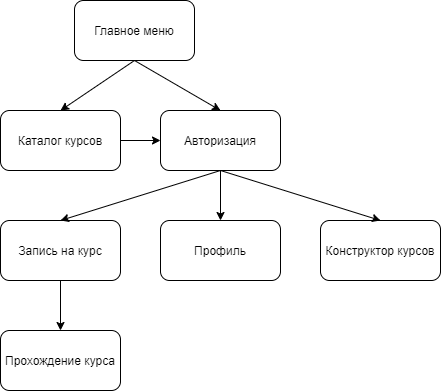

The diagram above was exported from draw.io. Its source (the exported page's mxGraphModel, read from the mxfile embedded in the PNG):
<mxGraphModel dx="1038" dy="575" grid="1" gridSize="10" guides="1" tooltips="1" connect="1" arrows="1" fold="1" page="1" pageScale="1" pageWidth="827" pageHeight="1169" math="0" shadow="0">
  <root>
    <mxCell id="0" />
    <mxCell id="1" parent="0" />
    <mxCell id="JeBBANLyU6tYzmPO17Dd-1" value="Главное меню" style="rounded=1;whiteSpace=wrap;html=1;" vertex="1" parent="1">
      <mxGeometry x="354" y="90" width="120" height="60" as="geometry" />
    </mxCell>
    <mxCell id="JeBBANLyU6tYzmPO17Dd-2" value="Каталог курсов" style="rounded=1;whiteSpace=wrap;html=1;" vertex="1" parent="1">
      <mxGeometry x="280" y="200" width="120" height="60" as="geometry" />
    </mxCell>
    <mxCell id="JeBBANLyU6tYzmPO17Dd-3" value="Авторизация" style="rounded=1;whiteSpace=wrap;html=1;" vertex="1" parent="1">
      <mxGeometry x="440" y="200" width="120" height="60" as="geometry" />
    </mxCell>
    <mxCell id="JeBBANLyU6tYzmPO17Dd-4" value="Конструктор курсов" style="rounded=1;whiteSpace=wrap;html=1;" vertex="1" parent="1">
      <mxGeometry x="600" y="310" width="120" height="60" as="geometry" />
    </mxCell>
    <mxCell id="JeBBANLyU6tYzmPO17Dd-5" value="Профиль" style="rounded=1;whiteSpace=wrap;html=1;" vertex="1" parent="1">
      <mxGeometry x="440" y="310" width="120" height="60" as="geometry" />
    </mxCell>
    <mxCell id="JeBBANLyU6tYzmPO17Dd-6" value="Запись на курс" style="rounded=1;whiteSpace=wrap;html=1;" vertex="1" parent="1">
      <mxGeometry x="280" y="310" width="120" height="60" as="geometry" />
    </mxCell>
    <mxCell id="JeBBANLyU6tYzmPO17Dd-10" value="" style="endArrow=classic;html=1;rounded=0;exitX=0.5;exitY=1;exitDx=0;exitDy=0;entryX=0.5;entryY=0;entryDx=0;entryDy=0;" edge="1" parent="1" source="JeBBANLyU6tYzmPO17Dd-1" target="JeBBANLyU6tYzmPO17Dd-3">
      <mxGeometry width="50" height="50" relative="1" as="geometry">
        <mxPoint x="390" y="250" as="sourcePoint" />
        <mxPoint x="440" y="200" as="targetPoint" />
      </mxGeometry>
    </mxCell>
    <mxCell id="JeBBANLyU6tYzmPO17Dd-11" value="" style="endArrow=classic;html=1;rounded=0;exitX=0.5;exitY=1;exitDx=0;exitDy=0;entryX=0.5;entryY=0;entryDx=0;entryDy=0;" edge="1" parent="1" source="JeBBANLyU6tYzmPO17Dd-1" target="JeBBANLyU6tYzmPO17Dd-2">
      <mxGeometry width="50" height="50" relative="1" as="geometry">
        <mxPoint x="390" y="250" as="sourcePoint" />
        <mxPoint x="440" y="200" as="targetPoint" />
      </mxGeometry>
    </mxCell>
    <mxCell id="JeBBANLyU6tYzmPO17Dd-12" value="" style="endArrow=classic;html=1;rounded=0;exitX=1;exitY=0.5;exitDx=0;exitDy=0;entryX=0;entryY=0.5;entryDx=0;entryDy=0;" edge="1" parent="1" source="JeBBANLyU6tYzmPO17Dd-2" target="JeBBANLyU6tYzmPO17Dd-3">
      <mxGeometry width="50" height="50" relative="1" as="geometry">
        <mxPoint x="390" y="250" as="sourcePoint" />
        <mxPoint x="440" y="200" as="targetPoint" />
      </mxGeometry>
    </mxCell>
    <mxCell id="JeBBANLyU6tYzmPO17Dd-13" value="" style="endArrow=classic;html=1;rounded=0;exitX=0.5;exitY=1;exitDx=0;exitDy=0;entryX=0.5;entryY=0;entryDx=0;entryDy=0;" edge="1" parent="1" source="JeBBANLyU6tYzmPO17Dd-3" target="JeBBANLyU6tYzmPO17Dd-6">
      <mxGeometry width="50" height="50" relative="1" as="geometry">
        <mxPoint x="390" y="250" as="sourcePoint" />
        <mxPoint x="440" y="200" as="targetPoint" />
      </mxGeometry>
    </mxCell>
    <mxCell id="JeBBANLyU6tYzmPO17Dd-14" value="" style="endArrow=classic;html=1;rounded=0;exitX=0.5;exitY=1;exitDx=0;exitDy=0;entryX=0.5;entryY=0;entryDx=0;entryDy=0;" edge="1" parent="1" source="JeBBANLyU6tYzmPO17Dd-3" target="JeBBANLyU6tYzmPO17Dd-5">
      <mxGeometry width="50" height="50" relative="1" as="geometry">
        <mxPoint x="390" y="250" as="sourcePoint" />
        <mxPoint x="440" y="200" as="targetPoint" />
      </mxGeometry>
    </mxCell>
    <mxCell id="JeBBANLyU6tYzmPO17Dd-15" value="" style="endArrow=classic;html=1;rounded=0;exitX=0.5;exitY=1;exitDx=0;exitDy=0;entryX=0.5;entryY=0;entryDx=0;entryDy=0;" edge="1" parent="1" source="JeBBANLyU6tYzmPO17Dd-3" target="JeBBANLyU6tYzmPO17Dd-4">
      <mxGeometry width="50" height="50" relative="1" as="geometry">
        <mxPoint x="390" y="250" as="sourcePoint" />
        <mxPoint x="440" y="200" as="targetPoint" />
      </mxGeometry>
    </mxCell>
    <mxCell id="JeBBANLyU6tYzmPO17Dd-16" value="Прохождение курса" style="rounded=1;whiteSpace=wrap;html=1;" vertex="1" parent="1">
      <mxGeometry x="280" y="420" width="120" height="60" as="geometry" />
    </mxCell>
    <mxCell id="JeBBANLyU6tYzmPO17Dd-17" value="" style="endArrow=classic;html=1;rounded=0;exitX=0.5;exitY=1;exitDx=0;exitDy=0;entryX=0.5;entryY=0;entryDx=0;entryDy=0;" edge="1" parent="1" source="JeBBANLyU6tYzmPO17Dd-6" target="JeBBANLyU6tYzmPO17Dd-16">
      <mxGeometry width="50" height="50" relative="1" as="geometry">
        <mxPoint x="390" y="330" as="sourcePoint" />
        <mxPoint x="440" y="280" as="targetPoint" />
      </mxGeometry>
    </mxCell>
  </root>
</mxGraphModel>